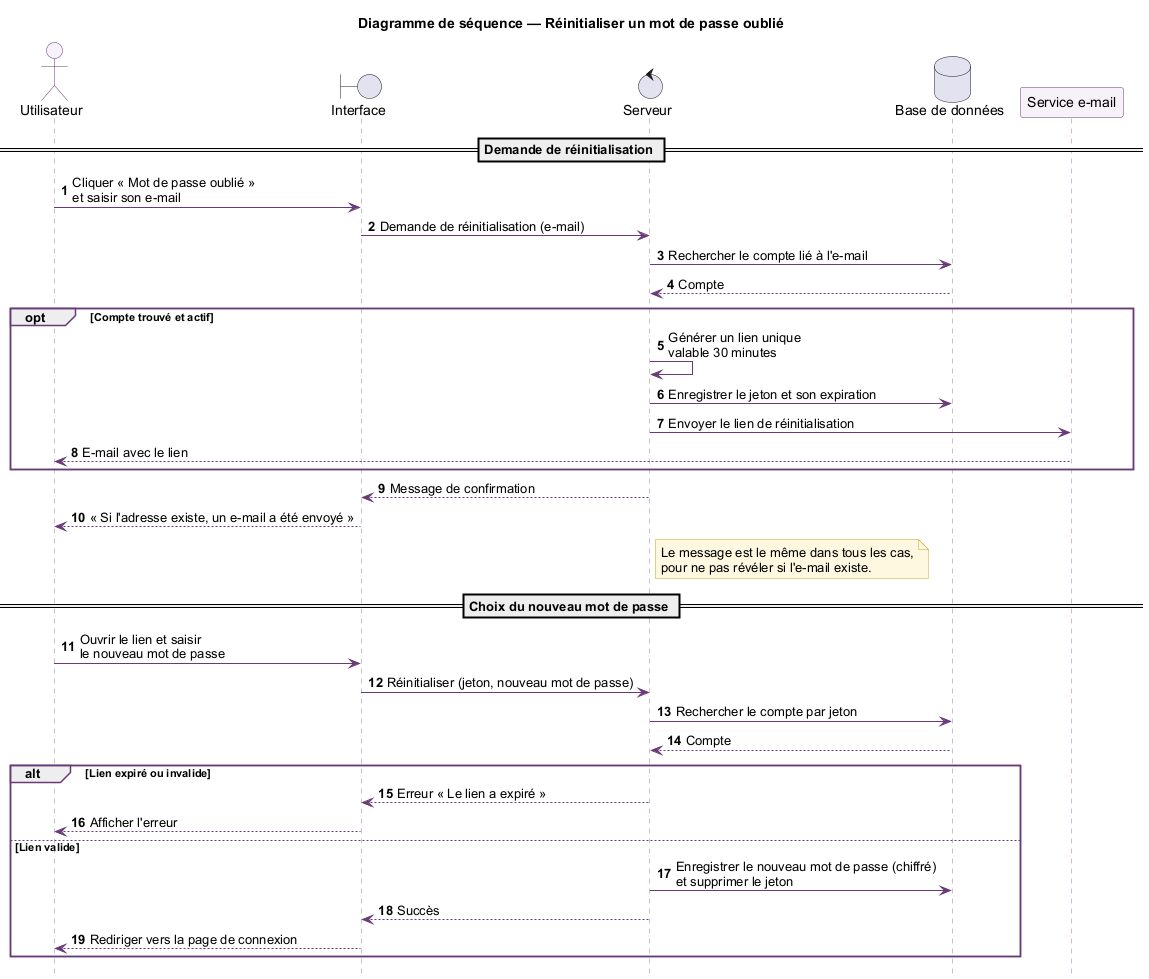

The diagram above was rendered by PlantUML. Its source (embedded in the PNG):
@startuml
skinparam shadowing false
skinparam defaultFontName Arial
skinparam ArrowColor #683B77
skinparam sequence {
  LifeLineBorderColor #9C7BAA
  ParticipantBorderColor #683B77
  ParticipantBackgroundColor #F7F1FA
  ActorBorderColor #683B77
  ActorBackgroundColor #F7F1FA
  GroupBorderColor #683B77
}
skinparam note {
  BackgroundColor #FFF8E1
  BorderColor #C9A227
}
autonumber
hide footbox

title Diagramme de séquence — Réinitialiser un mot de passe oublié

actor "Utilisateur" as U
boundary "Interface" as UI
control "Serveur" as S
database "Base de données" as DB
participant "Service e-mail" as MAIL

== Demande de réinitialisation ==
U -> UI : Cliquer « Mot de passe oublié »\net saisir son e-mail
UI -> S : Demande de réinitialisation (e-mail)
S -> DB : Rechercher le compte lié à l'e-mail
DB --> S : Compte

opt Compte trouvé et actif
  S -> S : Générer un lien unique\nvalable 30 minutes
  S -> DB : Enregistrer le jeton et son expiration
  S -> MAIL : Envoyer le lien de réinitialisation
  MAIL --> U : E-mail avec le lien
end
S --> UI : Message de confirmation
UI --> U : « Si l'adresse existe, un e-mail a été envoyé »

note right of S
  Le message est le même dans tous les cas,
  pour ne pas révéler si l'e-mail existe.
end note

== Choix du nouveau mot de passe ==
U -> UI : Ouvrir le lien et saisir\nle nouveau mot de passe
UI -> S : Réinitialiser (jeton, nouveau mot de passe)
S -> DB : Rechercher le compte par jeton
DB --> S : Compte

alt Lien expiré ou invalide
  S --> UI : Erreur « Le lien a expiré »
  UI --> U : Afficher l'erreur
else Lien valide
  S -> DB : Enregistrer le nouveau mot de passe (chiffré)\net supprimer le jeton
  S --> UI : Succès
  UI --> U : Rediriger vers la page de connexion
end

@enduml